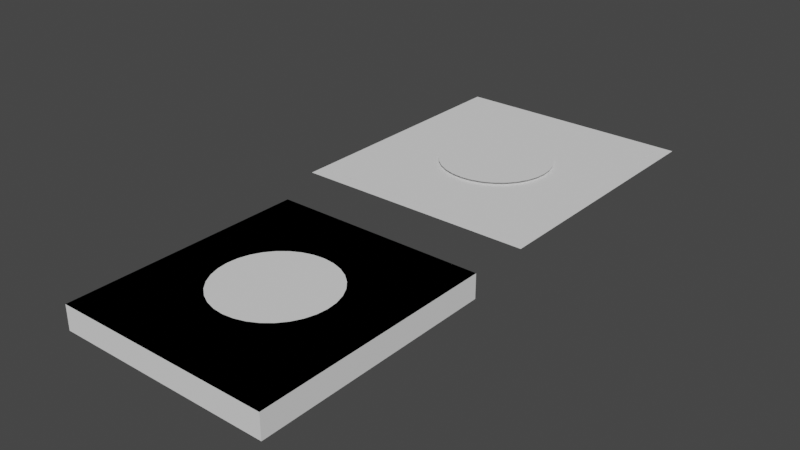 # Source: untitled.blend  (saved by Blender 2.82.7; exported with 4.5.12 LTS)
import bpy
from mathutils import Matrix  # noqa: F401  (used for matrix-valued properties, if any)

bpy.ops.wm.read_factory_settings(use_empty=True)
scene = bpy.context.scene
scene.name = 'Scene'

# ---- collections
col_collection = bpy.data.collections.new('Collection'); scene.collection.children.link(col_collection)
col_soc = bpy.data.collections.new('SOC'); scene.collection.children.link(col_soc)
col_soc_solid = bpy.data.collections.new('SOC_Solid'); col_soc.children.link(col_soc_solid)
col_soc_reference = bpy.data.collections.new('SOC_Reference'); col_soc.children.link(col_soc_reference)
col_soc_preview = bpy.data.collections.new('SOC_Preview'); col_soc.children.link(col_soc_preview)

# ---- world
world_world = bpy.data.worlds.new('World'); scene.world = world_world
world_world.use_nodes = True; world_world.node_tree.nodes.clear()
_N = world_world.node_tree.nodes; _L = world_world.node_tree.links
n0 = _N.new('ShaderNodeOutputWorld'); n0.name = 'World Output'; n0.location = (300, 300)
n1 = _N.new('ShaderNodeBackground'); n1.name = 'Background'; n1.location = (10, 300)
n1.inputs[0].default_value = (0.05088, 0.05088, 0.05088, 1.0)
_L.new(n1.outputs[0], n0.inputs[0])
n0.is_active_output = True
world_world.color = (0.05088, 0.05088, 0.05088)
world_world.use_sun_shadow = False
world_world.sun_shadow_jitter_overblur = 0.0

# ---- meshes
me_plane = bpy.data.meshes.new('Plane')
me_plane.from_pydata([(-80.0, -90.0, 0.0), (80.0, -90.0, 0.0), (-80.0, 90.0, 0.0), (80.0, 90.0, 0.0)], [], [(0, 1, 3, 2)])
_uv = me_plane.uv_layers.new(name='UVMap')
_uv.uv.foreach_set('vector', [0.0, 0.0, 1.0, 0.0, 1.0, 1.0, 0.0, 1.0])
me_plane.use_remesh_fix_poles = True
me_plane.use_remesh_preserve_attributes = False
me_plane.use_mirror_vertex_groups = False
me_plane.update()
me_circle = bpy.data.meshes.new('Circle')
me_circle.from_pydata([(0.0, 42.0, 0.0), (-8.194, 41.19, 0.0), (-16.07, 38.8, 0.0), (-23.33, 34.92, 0.0), (-29.7, 29.7, 0.0), (-34.92, 23.33, 0.0), (-38.8, 16.07, 0.0), (-41.19, 8.194, 0.0), (-42.0, 3.171e-06, 0.0), (-41.19, -8.194, 0.0), (-38.8, -16.07, 0.0), (-34.92, -23.33, 0.0), (-29.7, -29.7, 0.0), (-23.33, -34.92, 0.0), (-16.07, -38.8, 0.0), (-8.194, -41.19, 0.0), (1.369e-05, -42.0, 0.0), (8.194, -41.19, 0.0), (16.07, -38.8, 0.0), (23.33, -34.92, 0.0), (29.7, -29.7, 0.0), (34.92, -23.33, 0.0), (38.8, -16.07, 0.0), (41.19, -8.194, 0.0), (42.0, 4.056e-05, 0.0), (41.19, 8.194, 0.0), (38.8, 16.07, 0.0), (34.92, 23.33, 0.0), (29.7, 29.7, 0.0), (23.33, 34.92, 0.0), (16.07, 38.8, 0.0), (8.194, 41.19, 0.0)], [], [(1, 2, 3, 4, 5, 6, 7, 8, 9, 10, 11, 12, 13, 14, 15, 16, 17, 18, 19, 20, 21, 22, 23, 24, 25, 26, 27, 28, 29, 30, 31, 0)])
_uv = me_circle.uv_layers.new(name='UVMap')
_uv.uv.foreach_set('vector', [0.0, 0.0, 0.0, 0.0, 0.0, 0.0, 0.0, 0.0, 0.0, 0.0, 0.0, 0.0, 0.0, 0.0, 0.0, 0.0, 0.0, 0.0, 0.0, 0.0, 0.0, 0.0, 0.0, 0.0, 0.0, 0.0, 0.0, 0.0, 0.0, 0.0, 0.0, 0.0, 0.0, 0.0, 0.0, 0.0, 0.0, 0.0, 0.0, 0.0, 0.0, 0.0, 0.0, 0.0, 0.0, 0.0, 0.0, 0.0, 0.0, 0.0, 0.0, 0.0, 0.0, 0.0, 0.0, 0.0, 0.0, 0.0, 0.0, 0.0, 0.0, 0.0, 0.0, 0.0])
me_circle.use_remesh_fix_poles = True
me_circle.use_remesh_preserve_attributes = False
me_circle.use_mirror_vertex_groups = False
me_circle.update()
me_mesh = bpy.data.meshes.new('Mesh')
me_mesh.from_pydata([(90.0, -100.0, -0.1), (90.0, 100.0, -0.1), (-90.0, 100.0, -0.1), (-90.0, -100.0, -0.1)], [], [(0, 1, 2, 3)])
me_mesh.use_remesh_fix_poles = True
me_mesh.use_remesh_preserve_attributes = False
me_mesh.use_mirror_vertex_groups = False
me_mesh.update()
me_mesh_007 = bpy.data.meshes.new('Mesh.007')
me_mesh_007.from_pydata([(80.0, -90.0, 0.0), (80.0, 90.0, 0.0), (-80.0, 90.0, 0.0), (-80.0, -90.0, 0.0)], [], [(0, 1, 2, 3)])
me_mesh_007.use_remesh_fix_poles = True
me_mesh_007.use_remesh_preserve_attributes = False
me_mesh_007.use_mirror_vertex_groups = False
me_mesh_007.update()
me_mesh_001 = bpy.data.meshes.new('Mesh.001')
me_mesh_001.from_pydata([(80.0, -90.0, 0.0), (80.0, 90.0, 0.0), (-80.0, 90.0, 0.0), (-80.0, -90.0, 0.0)], [], [(0, 1, 2, 3)])
me_mesh_001.use_remesh_fix_poles = True
me_mesh_001.use_remesh_preserve_attributes = False
me_mesh_001.use_mirror_vertex_groups = False
me_mesh_001.update()
me_mesh_002 = bpy.data.meshes.new('Mesh.002')
me_mesh_002.from_pydata([(-16.07, 38.8, 0.0), (-23.33, 34.92, 0.0), (-29.7, 29.7, 0.0), (-34.92, 23.33, 0.0), (-38.8, 16.07, 0.0), (-41.19, 8.194, 0.0), (-42.0, 3.171e-06, 0.0), (-41.19, -8.194, 0.0), (-38.8, -16.07, 0.0), (-34.92, -23.33, 0.0), (-29.7, -29.7, 0.0), (-23.33, -34.92, 0.0), (-16.07, -38.8, 0.0), (-8.194, -41.19, 0.0), (1.369e-05, -42.0, 0.0), (8.194, -41.19, 0.0), (16.07, -38.8, 0.0), (23.33, -34.92, 0.0), (29.7, -29.7, 0.0), (34.92, -23.33, 0.0), (38.8, -16.07, 0.0), (41.19, -8.194, 0.0), (42.0, 4.056e-05, 0.0), (41.19, 8.194, 0.0), (38.8, 16.07, 0.0), (34.92, 23.33, 0.0), (29.7, 29.7, 0.0), (23.33, 34.92, 0.0), (16.07, 38.8, 0.0), (8.194, 41.19, 0.0), (0.0, 42.0, 0.0), (-8.194, 41.19, 0.0)], [], [(0, 1, 2, 3, 4, 5, 6, 7, 8, 9, 10, 11, 12, 13, 14, 15, 16, 17, 18, 19, 20, 21, 22, 23, 24, 25, 26, 27, 28, 29, 30, 31)])
me_mesh_002.use_remesh_fix_poles = True
me_mesh_002.use_remesh_preserve_attributes = False
me_mesh_002.use_mirror_vertex_groups = False
me_mesh_002.update()
me_mesh_003 = bpy.data.meshes.new('Mesh.003')
me_mesh_003.from_pydata([(80.0, -90.0, 0.0), (80.0, 90.0, 0.0), (-80.0, 90.0, 0.0), (-80.0, -90.0, 0.0)], [], [(0, 1, 2, 3)])
me_mesh_003.use_remesh_fix_poles = True
me_mesh_003.use_remesh_preserve_attributes = False
me_mesh_003.use_mirror_vertex_groups = False
me_mesh_003.update()

# ---- objects
ob_plane = bpy.data.objects.new('Plane', me_plane)
ob_circle = bpy.data.objects.new('Circle', me_circle)
ob_soc_bounding_frame = bpy.data.objects.new('SOC_Bounding Frame', me_mesh)
ob_soc_plane_fillets = bpy.data.objects.new('SOC_Plane.fillets', me_mesh_007)
ob_plane_preview = bpy.data.objects.new('Plane.preview', me_mesh_001)
ob_circle_preview = bpy.data.objects.new('Circle.preview', me_mesh_002)
ob_soc_plane_fillets_001 = bpy.data.objects.new('SOC_Plane.fillets.001', me_mesh_003)
ob_soc_collection_reference = bpy.data.objects.new('SOC_Collection.reference', None)

# ---- transforms, parenting, visibility, modifiers, constraints
ob_plane.location = (0.0, 0.0, 0.0)
ob_plane.display_type = 'WIRE'
ob_plane.lineart.crease_threshold = 0.0
ob_circle.location = (0.0, 0.0, 2.199)
ob_circle.display_type = 'WIRE'
ob_circle.lineart.crease_threshold = 0.0
ob_soc_bounding_frame.location = (-4.452, 229.2, 2.396)
ob_soc_bounding_frame.lineart.crease_threshold = 0.0
ob_soc_plane_fillets.location = (0.0, 0.0, 0.0)
ob_soc_plane_fillets.lineart.crease_threshold = 0.0
_m = ob_soc_plane_fillets.modifiers.new('SOC_Solidify', 'SOLIDIFY')
_m.thickness = 18.0
_m.nonmanifold_merge_threshold = 0.0003
ob_plane_preview.location = (-4.452, 229.2, 2.396)
ob_plane_preview.color = (0.0, 0.0, 0.0, 1.0)
ob_plane_preview.lineart.crease_threshold = 0.0
ob_circle_preview.location = (-4.452, 229.2, 4.695)
ob_circle_preview.color = (0.0, 0.0, 1.0, 1.0)
ob_circle_preview.hide_select = True
ob_circle_preview.lineart.crease_threshold = 0.0
ob_soc_plane_fillets_001.location = (0.0, 0.0, 0.0)
ob_soc_plane_fillets_001.lineart.crease_threshold = 0.0
ob_soc_collection_reference.location = (0.0, 0.0, 0.0)
ob_soc_collection_reference.empty_display_size = 5.0
ob_soc_collection_reference.lineart.crease_threshold = 0.0

# ---- collection membership
col_collection.objects.link(ob_plane)
col_collection.objects.link(ob_circle)
col_soc.objects.link(ob_soc_bounding_frame)
col_soc_solid.objects.link(ob_soc_plane_fillets)
col_soc_solid.objects.link(ob_plane_preview)
col_soc_solid.objects.link(ob_circle_preview)
col_soc_solid.objects.link(ob_soc_plane_fillets_001)
col_soc_reference.objects.link(ob_soc_collection_reference)
col_soc_preview.objects.link(ob_plane_preview)
col_soc_preview.objects.link(ob_circle_preview)

# ---- scene / render settings (as saved in the file)
scene.frame_start = 1; scene.frame_end = 250; scene.frame_set(1)
scene.render.engine = 'BLENDER_EEVEE_NEXT'
scene.cycles.use_denoising = False
scene.cycles.samples = 128
scene.cycles.sampling_pattern = 'TABULATED_SOBOL'
scene.cycles.use_adaptive_sampling = False
scene.cycles.use_light_tree = False
scene.view_settings.view_transform = 'Filmic'
scene.unit_settings.scale_length = 0.001
bpy.context.view_layer.update()

# ---- added for rendering (the .blend has no active camera and no usable light): camera, sun
cam_auto = bpy.data.cameras.new('AutoCamera')
cam_auto.lens = 50.0
cam_auto.sensor_width = 36.0
cam_auto.clip_end = 7417.11
ob_auto_camera = bpy.data.objects.new('AutoCamera', cam_auto)
scene.collection.objects.link(ob_auto_camera)
ob_auto_camera.location = (418.177, -387.549, 331.451)
ob_auto_camera.rotation_euler = (1.09748, -7.21219e-08, 0.694738)
scene.camera = ob_auto_camera
light_auto_sun = bpy.data.lights.new('AutoSun', 'SUN')
light_auto_sun.energy = 3.0
light_auto_sun.angle = 0.0523599
ob_auto_sun = bpy.data.objects.new('AutoSun', light_auto_sun)
scene.collection.objects.link(ob_auto_sun)
ob_auto_sun.rotation_euler = (0.872665, 0.174533, 0.523599)
bpy.context.view_layer.update()

